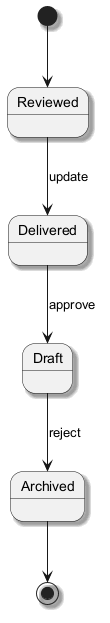

The diagram above was rendered by PlantUML. Its source (embedded in the PNG):
@startuml
skinparam monochrome true
skinparam shadowing true
[*] --> Reviewed
Reviewed --> Delivered : update
Delivered --> Draft : approve
Draft --> Archived : reject
Archived --> [*]
@enduml